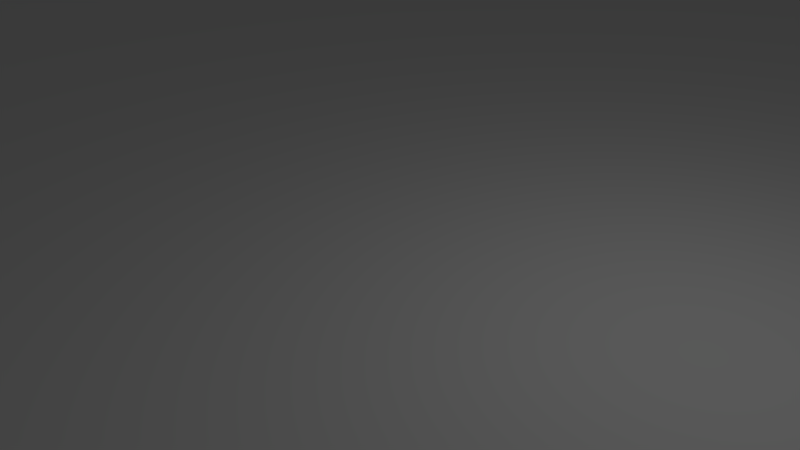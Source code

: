 # Source: GelbBlau.blend  (saved by Blender 2.66.1; exported with 4.5.12 LTS)
import bpy
from mathutils import Matrix  # noqa: F401  (used for matrix-valued properties, if any)

bpy.ops.wm.read_factory_settings(use_empty=True)
scene = bpy.context.scene
scene.name = 'Scene'

# ---- collections
col_collection_1 = bpy.data.collections.new('Collection 1'); scene.collection.children.link(col_collection_1)

# ---- materials (node trees are filled in below, after node groups)
mat_material = bpy.data.materials.new('Material')
mat_material.alpha_threshold = 0.0
mat_material.use_transparent_shadow = False
mat_material.roughness = 0.5
mat_material.line_color = (0.0, 0.0, 0.0, 1.0)

# ---- material node trees

# ---- world
world_world = bpy.data.worlds.new('World'); scene.world = world_world
world_world.color = (0.05088, 0.05088, 0.05088)
world_world.use_sun_shadow = False
world_world.sun_shadow_jitter_overblur = 0.0
world_world.cycles.sampling_method = 'MANUAL'
world_world.cycles.sample_map_resolution = 256

# ---- cameras
cam_camera = bpy.data.cameras.new('Camera')
cam_camera.clip_end = 100.0
cam_camera.lens = 35.0
cam_camera.sensor_width = 32.0
cam_camera.sensor_height = 18.0
cam_camera.ortho_scale = 7.314
cam_camera.dof.focus_distance = 0.0
cam_camera.dof.aperture_fstop = 128.0

# ---- lights
light_lamp = bpy.data.lights.new('Lamp', 'POINT')
light_lamp.transmission_factor = 0.0
light_lamp.cutoff_distance = 30.0
light_lamp.energy = 100.0
light_lamp.shadow_buffer_clip_start = 1.001
light_lamp.shadow_soft_size = 0.1
light_lamp.shadow_maximum_resolution = 0.006
light_lamp.use_absolute_resolution = True
light_lamp.cycles.use_multiple_importance_sampling = False

# ---- meshes
me_cube = bpy.data.meshes.new('Cube')
me_cube.from_pydata([(1.0, 1.0, -1.0), (1.0, -1.0, -1.0), (-1.0, -1.0, -1.0), (-1.0, 1.0, -1.0), (1.0, 1.0, 1.0), (1.0, -1.0, 1.0), (-1.0, -1.0, 1.0), (-1.0, 1.0, 1.0)], [], [(0, 1, 2, 3), (4, 7, 6, 5), (0, 4, 5, 1), (1, 5, 6, 2), (2, 6, 7, 3), (4, 0, 3, 7)])
_uv = me_cube.uv_layers.new(name='UV coord')
_uv.uv.foreach_set('vector', [-0.1235, 0.3737, 0.1264, 0.3737, 0.1264, 0.6237, -0.1235, 0.6237, 0.6263, 0.3737, 0.6263, 0.6237, 0.3764, 0.6237, 0.3764, 0.3737, -0.1235, 0.3737, -0.1235, 0.1238, 0.1264, 0.1238, 0.1264, 0.3737, 0.1264, 0.3737, 0.3764, 0.3737, 0.3764, 0.6237, 0.1264, 0.6237, 0.1264, 0.6237, 0.1264, 0.8737, -0.1235, 0.8737, -0.1235, 0.6237, 0.6263, 0.3737, 0.8763, 0.3737, 0.8763, 0.6237, 0.6263, 0.6237])
me_cube.materials.append(mat_material)
me_cube.use_remesh_preserve_volume = False
me_cube.use_remesh_preserve_attributes = False
me_cube.use_mirror_vertex_groups = False
me_cube.update()

# ---- objects
ob_cube = bpy.data.objects.new('Cube', me_cube)
ob_lamp = bpy.data.objects.new('Lamp', light_lamp)
ob_camera = bpy.data.objects.new('Camera', cam_camera)

# ---- transforms, parenting, visibility, modifiers, constraints
ob_cube.location = (0.0, 0.0, -0.5)
ob_cube.scale = (100.0, 50.0, 0.5)
ob_cube.lock_rotations_4d = False
ob_cube.empty_display_type = 'ARROWS'
ob_cube.lineart.crease_threshold = 0.0
ob_lamp.location = (4.076, 1.005, 5.904)
ob_lamp.rotation_euler = (0.6503, 0.05522, 1.866)
ob_lamp.lock_rotations_4d = False
ob_lamp.empty_display_type = 'ARROWS'
ob_lamp.color = (0.0, 0.0, 0.0, 0.0)
ob_lamp.lineart.crease_threshold = 0.0
ob_camera.location = (7.481, -6.508, 5.344)
ob_camera.rotation_euler = (1.109, 0.01082, 0.8149)
ob_camera.lock_rotations_4d = False
ob_camera.empty_display_type = 'ARROWS'
ob_camera.color = (0.0, 0.0, 0.0, 0.0)
ob_camera.display_type = 'WIRE'
ob_camera.lineart.crease_threshold = 0.0

# ---- collection membership
col_collection_1.objects.link(ob_cube)
col_collection_1.objects.link(ob_lamp)
col_collection_1.objects.link(ob_camera)

# ---- scene / render settings (as saved in the file)
scene.camera = ob_camera
scene.frame_start = 1; scene.frame_end = 250; scene.frame_set(1)
scene.render.engine = 'BLENDER_EEVEE_NEXT'
scene.render.image_settings.color_mode = 'RGB'
scene.render.image_settings.compression = 90
scene.render.resolution_percentage = 50
scene.render.dither_intensity = 0.0
scene.render.bake_margin = 2
scene.cycles.use_denoising = False
scene.cycles.samples = 10
scene.cycles.sampling_pattern = 'TABULATED_SOBOL'
scene.cycles.light_sampling_threshold = 0.0
scene.cycles.use_adaptive_sampling = False
scene.cycles.use_light_tree = False
scene.cycles.blur_glossy = 0.0
scene.cycles.volume_bounces = 1
scene.cycles.pixel_filter_type = 'GAUSSIAN'
scene.cycles.sample_clamp_indirect = 0.0
scene.view_settings.view_transform = 'Standard'
bpy.context.view_layer.update()
